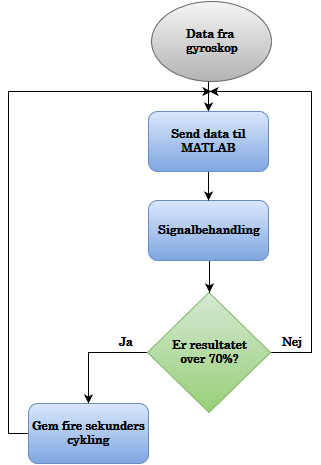

The diagram above was exported from draw.io. Its source (the exported page's mxGraphModel, read from the mxfile embedded in the PNG):
<mxGraphModel dx="1050" dy="556" grid="1" gridSize="10" guides="1" tooltips="1" connect="1" arrows="1" fold="1" page="1" pageScale="1" pageWidth="826" pageHeight="1469" background="#ffffff" math="0" shadow="0">
  <root>
    <mxCell id="0" />
    <mxCell id="1" parent="0" />
    <mxCell id="a4934361f8e85c-69" style="edgeStyle=orthogonalEdgeStyle;rounded=0;html=0;exitX=0.5;exitY=1;entryX=0.5;entryY=0;endArrow=classic;endFill=1;jettySize=auto;orthogonalLoop=1;fontFamily=century;fontSize=18;fontColor=#00FF00;" edge="1" parent="1" source="3" target="a4934361f8e85c-59">
      <mxGeometry relative="1" as="geometry" />
    </mxCell>
    <mxCell id="3" value="&lt;b style=&quot;line-height: 1.2&quot;&gt;Data fra&amp;nbsp;&lt;/b&gt;&lt;div&gt;&lt;b style=&quot;line-height: 1.2&quot;&gt;gyroskop&lt;/b&gt;&lt;/div&gt;" style="ellipse;whiteSpace=wrap;html=1;plain-gray;fontFamily=century;" parent="1" vertex="1">
      <mxGeometry x="230" y="230" width="120" height="80" as="geometry" />
    </mxCell>
    <mxCell id="a4934361f8e85c-68" style="edgeStyle=orthogonalEdgeStyle;rounded=0;html=0;exitX=1;exitY=0.5;endArrow=classic;endFill=1;jettySize=auto;orthogonalLoop=1;fontFamily=century;fontSize=18;fontColor=#00FF00;" edge="1" parent="1" source="6">
      <mxGeometry relative="1" as="geometry">
        <mxPoint x="288" y="320" as="targetPoint" />
        <Array as="points">
          <mxPoint x="390" y="581" />
          <mxPoint x="390" y="320" />
        </Array>
      </mxGeometry>
    </mxCell>
    <mxCell id="a4934361f8e85c-73" style="edgeStyle=orthogonalEdgeStyle;rounded=0;html=0;exitX=0;exitY=0.5;entryX=0.5;entryY=0;endArrow=classic;endFill=1;jettySize=auto;orthogonalLoop=1;fontFamily=century;fontSize=18;fontColor=#00FF00;" edge="1" parent="1" source="6" target="13">
      <mxGeometry relative="1" as="geometry" />
    </mxCell>
    <mxCell id="6" value="&lt;b&gt;Er resultatet &lt;br&gt;over 70%?&lt;/b&gt;" style="rhombus;whiteSpace=wrap;html=1;plain-green;fontFamily=century;fontStyle=1" parent="1" vertex="1">
      <mxGeometry x="226" y="521" width="123" height="120" as="geometry" />
    </mxCell>
    <mxCell id="8" style="edgeStyle=none;rounded=0;html=1;exitX=0.5;exitY=0;entryX=0.5;entryY=0;jettySize=auto;orthogonalLoop=1;fontFamily=century;" parent="1" source="6" target="6" edge="1">
      <mxGeometry relative="1" as="geometry" />
    </mxCell>
    <mxCell id="11" value="&lt;font face=&quot;Century&quot;&gt;&lt;b&gt;Ja&lt;/b&gt;&lt;/font&gt;" style="text;html=1;strokeColor=none;fillColor=none;align=center;verticalAlign=middle;whiteSpace=wrap;overflow=hidden;fontFamily=century;" parent="1" vertex="1">
      <mxGeometry x="184" y="561" width="40" height="20" as="geometry" />
    </mxCell>
    <mxCell id="a4934361f8e85c-64" style="edgeStyle=orthogonalEdgeStyle;rounded=0;html=0;exitX=0;exitY=0.5;endArrow=classic;endFill=1;jettySize=auto;orthogonalLoop=1;fontFamily=century;fontSize=18;fontColor=#00FF00;" edge="1" parent="1" source="13">
      <mxGeometry relative="1" as="geometry">
        <mxPoint x="290" y="320" as="targetPoint" />
        <Array as="points">
          <mxPoint x="87" y="662" />
          <mxPoint x="87" y="320" />
          <mxPoint x="200" y="320" />
        </Array>
      </mxGeometry>
    </mxCell>
    <mxCell id="13" value="&lt;font face=&quot;Century&quot;&gt;&lt;b&gt;Gem fire sekunders cykling&lt;br&gt;&lt;/b&gt;&lt;/font&gt;" style="rounded=1;whiteSpace=wrap;html=1;plain-blue;fontFamily=century;" parent="1" vertex="1">
      <mxGeometry x="107" y="632" width="120" height="60" as="geometry" />
    </mxCell>
    <mxCell id="a4934361f8e85c-71" style="edgeStyle=orthogonalEdgeStyle;rounded=0;html=0;exitX=0.5;exitY=1;entryX=0.5;entryY=0;endArrow=classic;endFill=1;jettySize=auto;orthogonalLoop=1;fontFamily=century;fontSize=18;fontColor=#00FF00;" edge="1" parent="1" source="51" target="6">
      <mxGeometry relative="1" as="geometry" />
    </mxCell>
    <mxCell id="51" value="&lt;font face=&quot;Century&quot;&gt;&lt;b&gt;Signalbehandling&lt;/b&gt;&lt;/font&gt;" style="rounded=1;whiteSpace=wrap;html=1;plain-blue;fontFamily=century;" parent="1" vertex="1">
      <mxGeometry x="227" y="429" width="120" height="60" as="geometry" />
    </mxCell>
    <mxCell id="58" value="&lt;font face=&quot;Century&quot;&gt;&lt;b&gt;Nej&lt;/b&gt;&lt;/font&gt;" style="text;html=1;strokeColor=none;fillColor=none;align=center;verticalAlign=middle;whiteSpace=wrap;overflow=hidden;fontFamily=century;" parent="1" vertex="1">
      <mxGeometry x="350" y="561" width="40" height="20" as="geometry" />
    </mxCell>
    <mxCell id="a4934361f8e85c-70" style="edgeStyle=orthogonalEdgeStyle;rounded=0;html=0;exitX=0.5;exitY=1;entryX=0.5;entryY=0;endArrow=classic;endFill=1;jettySize=auto;orthogonalLoop=1;fontFamily=century;fontSize=18;fontColor=#00FF00;" edge="1" parent="1" source="a4934361f8e85c-59" target="51">
      <mxGeometry relative="1" as="geometry" />
    </mxCell>
    <mxCell id="a4934361f8e85c-59" value="&lt;b&gt;Send data til MATLAB&lt;br&gt;&lt;/b&gt;" style="rounded=1;whiteSpace=wrap;html=1;plain-blue;fontFamily=century;" vertex="1" parent="1">
      <mxGeometry x="227" y="340" width="120" height="60" as="geometry" />
    </mxCell>
  </root>
</mxGraphModel>